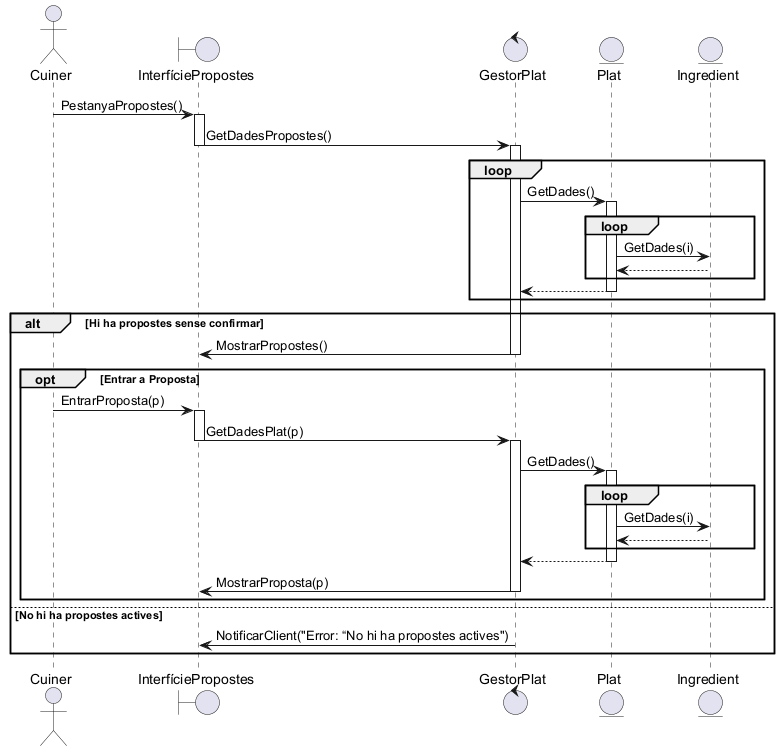

The diagram above was rendered by PlantUML. Its source (embedded in the PNG):
@startuml

actor Cuiner
boundary InterfíciePropostes
control GestorPlat
entity Plat
entity Ingredient

Cuiner -> InterfíciePropostes++: PestanyaPropostes()
InterfíciePropostes -> GestorPlat--++: GetDadesPropostes()
loop
GestorPlat->Plat++: GetDades()
loop
Plat->Ingredient: GetDades(i)
Ingredient-->Plat--
end
Plat-->GestorPlat--
end
alt Hi ha propostes sense confirmar
GestorPlat->InterfíciePropostes--: MostrarPropostes() 

opt Entrar a Proposta
Cuiner -> InterfíciePropostes++: EntrarProposta(p)
InterfíciePropostes -> GestorPlat--++: GetDadesPlat(p)
GestorPlat->Plat++: GetDades()
loop
Plat->Ingredient: GetDades(i)
Ingredient-->Plat--
end
Plat-->GestorPlat--
GestorPlat->InterfíciePropostes--: MostrarProposta(p) 
end

else No hi ha propostes actives
GestorPlat->InterfíciePropostes: NotificarClient("Error: “No hi ha propostes actives")
end

@enduml